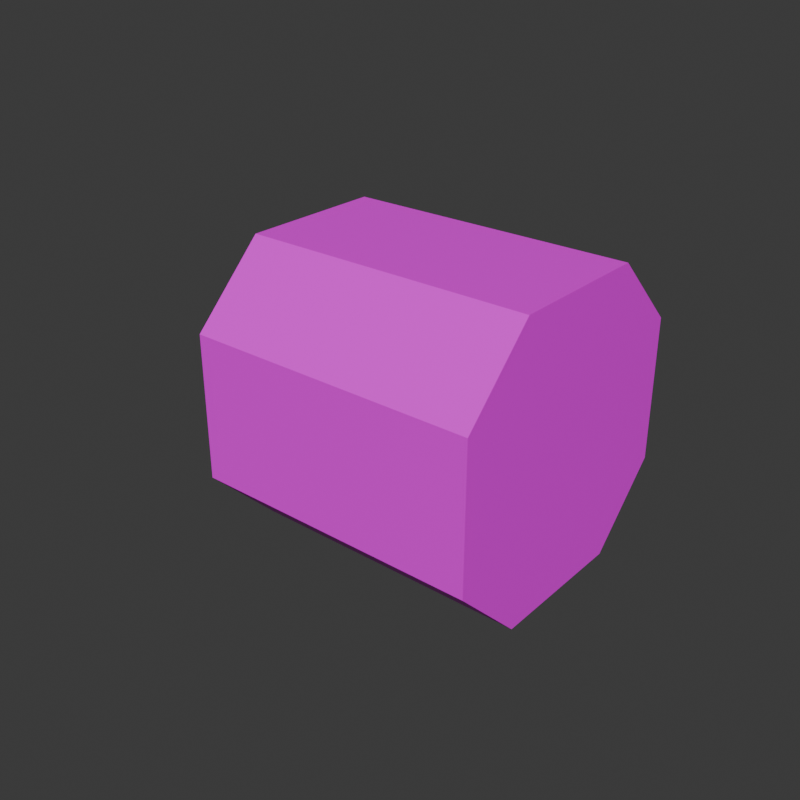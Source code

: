 # Source: motor.blend  (saved by Blender 4.2.66; exported with 4.5.12 LTS)
import bpy
from mathutils import Matrix  # noqa: F401  (used for matrix-valued properties, if any)

bpy.ops.wm.read_factory_settings(use_empty=True)
scene = bpy.context.scene
scene.name = 'Scene'

# ---- collections
col_collection = bpy.data.collections.new('Collection'); scene.collection.children.link(col_collection)

# ---- images (referenced by path relative to the original .blend; pixels are not part of the script)
import os
ASSET_DIR = os.environ.get("B2B_ASSET_DIR", "")  # directory of the original .blend (textures are referenced by path, not embedded)
HERE = os.path.dirname(os.path.abspath(__file__))  # packed textures are extracted next to this script under _unpacked/

def load_image(name, relpath, width, height, colorspace="sRGB"):
    """Load a texture the original file referenced (path relative to the .blend, or extracted next to this script)."""
    p = next((c for c in (os.path.join(HERE, relpath), os.path.join(ASSET_DIR, relpath)) if relpath and os.path.exists(c)), "")
    if p:
        img = bpy.data.images.load(p, check_existing=True)
        img.name = name
    else:  # same state as the original file: an image datablock whose file is absent (Cycles renders it pink)
        img = bpy.data.images.new(name, width, height)
        img.source = "FILE"
        img.filepath = "//" + (relpath or name)
    img.colorspace_settings.name = colorspace
    return img
img_motor_png = load_image('motor.png', 'motor.png', 1024, 1024, 'sRGB')

# ---- materials (node trees are filled in below, after node groups)
mat_material = bpy.data.materials.new('Material')
mat_material.alpha_threshold = 0.0
mat_material.roughness = 0.5
mat_material.line_color = (0.0, 0.0, 0.0, 1.0)

# ---- material node trees
mat_material.use_nodes = True; mat_material.node_tree.nodes.clear()
_N = mat_material.node_tree.nodes; _L = mat_material.node_tree.links
n0 = _N.new('ShaderNodeOutputMaterial'); n0.name = 'Material Output'; n0.location = (300, 300)
n1 = _N.new('ShaderNodeBsdfPrincipled'); n1.name = 'Principled BSDF'; n1.location = (10, 300)
n1.inputs[3].default_value = 1.45
n2 = _N.new('ShaderNodeTexImage'); n2.name = 'Image Texture'; n2.location = (-352, 220)
n2.image = img_motor_png
n2.interpolation = 'Closest'
_L.new(n1.outputs[0], n0.inputs[0])
_L.new(n2.outputs[0], n1.inputs[0])
n0.is_active_output = True

# ---- world
world_world = bpy.data.worlds.new('World'); scene.world = world_world
world_world.use_nodes = True; world_world.node_tree.nodes.clear()
_N = world_world.node_tree.nodes; _L = world_world.node_tree.links
n0 = _N.new('ShaderNodeOutputWorld'); n0.name = 'World Output'; n0.location = (300, 300)
n1 = _N.new('ShaderNodeBackground'); n1.name = 'Background'; n1.location = (10, 300)
n1.inputs[0].default_value = (0.05088, 0.05088, 0.05088, 1.0)
_L.new(n1.outputs[0], n0.inputs[0])
n0.is_active_output = True
world_world.color = (0.05088, 0.05088, 0.05088)
world_world.sun_shadow_jitter_overblur = 0.0

# ---- meshes
me_cube = bpy.data.meshes.new('Cube')
me_cube.from_pydata([(0.5734, -0.67, 0.0), (0.5734, 0.67, 0.0), (0.5734, 0.0, -0.67), (0.5734, 0.0, 0.67), (0.5734, 0.0, 0.0), (-1.0, -0.5, -1.0), (1.0, -0.5, 1.0), (-1.0, -0.335, -0.67), (0.5734, -0.335, -0.67), (-1.0, -0.5, 1.0), (1.0, -0.5, -1.0), (-1.0, -0.335, 0.67), (0.5734, -0.335, 0.67), (0.5734, -0.335, 0.0), (-1.0, 0.5, 1.0), (1.0, 0.5, -1.0), (-1.0, 0.335, 0.67), (0.5734, 0.335, 0.67), (0.5734, 0.335, 0.0), (-1.0, 0.5, -1.0), (1.0, 0.5, 1.0), (-1.0, 0.335, -0.67), (0.5734, 0.335, -0.67), (-1.0, -1.0, 0.5), (-1.0, -0.67, 0.335), (0.5734, -0.67, 0.335), (1.0, 1.0, 0.5), (1.0, -1.0, 0.5), (-1.0, 1.0, 0.5), (-1.0, 0.67, 0.335), (0.5734, 0.67, 0.335), (0.5734, 0.0, 0.335), (0.5734, -0.335, 0.335), (1.0, -0.5, 0.5), (1.0, 0.5, 0.5), (0.5734, 0.335, 0.335), (1.0, 1.0, -0.5), (1.0, -1.0, -0.5), (-1.0, 1.0, -0.5), (-1.0, 0.67, -0.335), (0.5734, 0.67, -0.335), (-1.0, -1.0, -0.5), (-1.0, -0.67, -0.335), (0.5734, -0.67, -0.335), (0.5734, 0.0, -0.335), (0.5734, -0.335, -0.335), (1.0, -0.5, -0.5), (1.0, 0.5, -0.5), (0.5734, 0.335, -0.335), (-0.9047, 0.335, 0.67), (-0.9047, 0.67, 0.335), (-0.9047, -0.335, 0.67), (-0.9047, -0.67, 0.335), (-0.9047, -0.335, -0.67), (-0.9047, -0.67, -0.335), (-0.9047, 0.335, -0.67), (-0.9047, 0.67, -0.335), (-0.959, -0.1466, 0.07194), (-0.959, -0.07681, 0.1417), (-0.9392, -0.07681, -0.1373), (-0.959, -0.07681, -0.1373), (-0.9392, -0.07681, 0.1417), (-0.959, 0.1324, -0.06755), (-0.959, 0.06268, -0.1373), (-0.9392, 0.06268, 0.1417), (-0.959, 0.06268, 0.1417), (-0.9392, 0.06268, -0.1373), (-0.959, 0.1324, 0.07194), (-0.9392, -0.1466, 0.07194), (-0.9392, 0.1324, 0.07194), (-0.959, -0.1466, -0.06755), (-0.9392, 0.1324, -0.06755), (-0.9392, -0.1466, -0.06755)], [], [(41, 10, 37), (35, 17, 30), (20, 28, 14), (33, 6, 27), (26, 38, 28), (23, 11, 24), (38, 21, 39), (28, 39, 29), (14, 29, 16), (49, 65, 64), (51, 58, 11), (1, 50, 56), (54, 59, 72), (0, 54, 52), (2, 55, 53), (41, 24, 42), (9, 16, 11), (23, 37, 27), (34, 36, 26), (18, 40, 48), (5, 15, 10), (13, 44, 45), (24, 58, 57), (19, 7, 21), (27, 46, 33), (6, 14, 9), (12, 31, 32), (5, 42, 7), (25, 12, 32), (0, 45, 43), (6, 34, 20), (6, 23, 27), (26, 20, 34), (47, 10, 15), (4, 48, 44), (3, 35, 31), (31, 18, 4), (33, 47, 34), (25, 13, 0), (32, 4, 13), (35, 1, 18), (44, 22, 2), (36, 47, 15), (8, 43, 45), (45, 2, 8), (22, 48, 40), (10, 46, 37), (36, 19, 38), (3, 51, 49), (49, 30, 17), (52, 12, 25), (53, 43, 8), (56, 22, 40), (57, 61, 68), (62, 66, 71), (65, 69, 64), (60, 72, 59), (49, 69, 50), (42, 60, 7), (55, 71, 66), (21, 62, 39), (52, 57, 68), (55, 63, 21), (56, 62, 71), (52, 61, 51), (50, 67, 29), (53, 60, 59), (54, 70, 42), (16, 67, 65), (41, 5, 10), (20, 26, 28), (26, 36, 38), (23, 9, 11), (38, 19, 21), (28, 38, 39), (14, 28, 29), (49, 16, 65), (51, 61, 58), (1, 30, 50), (50, 29, 39), (56, 40, 1), (50, 39, 56), (54, 53, 59), (0, 43, 54), (54, 42, 24), (52, 25, 0), (54, 24, 52), (2, 22, 55), (55, 21, 7), (53, 8, 2), (55, 7, 53), (41, 23, 24), (9, 14, 16), (23, 41, 37), (34, 47, 36), (18, 1, 40), (5, 19, 15), (13, 4, 44), (24, 11, 58), (19, 5, 7), (27, 37, 46), (6, 20, 14), (12, 3, 31), (5, 41, 42), (0, 13, 45), (6, 33, 34), (6, 9, 23), (47, 46, 10), (4, 18, 48), (3, 17, 35), (31, 35, 18), (33, 46, 47), (25, 32, 13), (32, 31, 4), (35, 30, 1), (44, 48, 22), (45, 44, 2), (36, 15, 19), (3, 12, 51), (51, 11, 16), (49, 17, 3), (51, 16, 49), (49, 50, 30), (52, 51, 12), (53, 54, 43), (56, 55, 22), (57, 58, 61), (62, 63, 66), (65, 67, 69), (60, 70, 72), (49, 64, 69), (42, 70, 60), (55, 56, 71), (21, 63, 62), (52, 24, 57), (55, 66, 63), (56, 39, 62), (52, 68, 61), (50, 69, 67), (53, 7, 60), (54, 72, 70), (16, 29, 67)])
_uv = me_cube.uv_layers.new(name='UVMap')
_uv.uv.foreach_set('vector', [0.6807, 0.05471, 0.5939, 0.8917, 0.5939, 0.05471, 0.1125, 0.6483, 0.1129, 0.7798, 0.09326, 0.6496, 0.6807, 0.05471, 0.5939, 0.8917, 0.5939, 0.05471, 0.6127, 0.6879, 0.6127, 0.8963, 0.5879, 0.6879, 0.6807, 0.05471, 0.5939, 0.8917, 0.5939, 0.05471, 0.6647, 0.7906, 0.5943, 0.8399, 0.6812, 0.8413, 0.6647, 0.7906, 0.5943, 0.8399, 0.6812, 0.8413, 0.6647, 0.7906, 0.5943, 0.8399, 0.6812, 0.8413, 0.6647, 0.7906, 0.5943, 0.8399, 0.6812, 0.8413, 0.5898, 0.8568, 0.5898, 0.8874, 0.5898, 0.8568, 0.6848, 0.8495, 0.6848, 0.8802, 0.6848, 0.8802, 0.589, 0.8365, 0.6879, 0.8671, 0.589, 0.8671, 0.589, 0.8671, 0.6879, 0.8671, 0.589, 0.8671, 0.589, 0.8365, 0.6879, 0.8671, 0.589, 0.8671, 0.589, 0.8365, 0.6879, 0.8671, 0.589, 0.8671, 0.6647, 0.7906, 0.5943, 0.8399, 0.6812, 0.8413, 0.6647, 0.7906, 0.5943, 0.8399, 0.6812, 0.8413, 0.6807, 0.05471, 0.5939, 0.8917, 0.5939, 0.05471, 0.6622, 0.6879, 0.6869, 0.2712, 0.6869, 0.6879, 0.1122, 0.5127, 0.09187, 0.3719, 0.1118, 0.3728, 0.6807, 0.05471, 0.5939, 0.8917, 0.5939, 0.05471, 0.1504, 0.5121, 0.1314, 0.3736, 0.1506, 0.3745, 0.6753, 0.8786, 0.6452, 0.8726, 0.6487, 0.8704, 0.6647, 0.7906, 0.5943, 0.8399, 0.6812, 0.8413, 0.5879, 0.6879, 0.6127, 0.2712, 0.6127, 0.6879, 0.6807, 0.05471, 0.5939, 0.8917, 0.5939, 0.05471, 0.15, 0.7753, 0.1315, 0.647, 0.1502, 0.6457, 0.6647, 0.7906, 0.5943, 0.8399, 0.6812, 0.8413, 0.1687, 0.6444, 0.15, 0.7753, 0.1502, 0.6457, 0.1691, 0.5119, 0.1506, 0.3745, 0.1696, 0.3753, 0.6127, 0.8963, 0.6622, 0.6879, 0.6622, 0.8963, 0.5937, 0.057, 0.681, 0.8894, 0.5939, 0.8911, 0.6869, 0.6879, 0.6622, 0.8963, 0.6622, 0.6879, 0.6622, 0.2712, 0.6127, 0.06285, 0.6622, 0.06285, 0.1314, 0.5124, 0.1118, 0.3728, 0.1314, 0.3736, 0.1316, 0.7776, 0.1125, 0.6483, 0.1315, 0.647, 0.1315, 0.647, 0.1122, 0.5127, 0.1314, 0.5124, 0.6127, 0.6879, 0.6622, 0.2712, 0.6622, 0.6879, 0.1687, 0.6444, 0.1504, 0.5121, 0.1691, 0.5119, 0.1502, 0.6457, 0.1314, 0.5124, 0.1504, 0.5121, 0.1125, 0.6483, 0.09257, 0.5129, 0.1122, 0.5127, 0.1314, 0.3736, 0.1114, 0.2285, 0.1313, 0.2305, 0.6869, 0.2712, 0.6622, 0.2712, 0.6622, 0.06285, 0.1508, 0.2324, 0.1696, 0.3753, 0.1506, 0.3745, 0.1506, 0.3745, 0.1313, 0.2305, 0.1508, 0.2324, 0.1114, 0.2285, 0.1118, 0.3728, 0.09187, 0.3719, 0.6127, 0.06285, 0.6127, 0.2712, 0.5879, 0.2712, 0.6807, 0.05471, 0.5939, 0.8917, 0.5939, 0.05471, 0.589, 0.8365, 0.6879, 0.8671, 0.589, 0.8671, 0.6879, 0.8671, 0.589, 0.8365, 0.6879, 0.8365, 0.6879, 0.8671, 0.589, 0.8365, 0.6879, 0.8365, 0.6879, 0.8671, 0.589, 0.8365, 0.6879, 0.8365, 0.6879, 0.8671, 0.589, 0.8365, 0.6879, 0.8365, 0.6879, 0.8978, 0.589, 0.8671, 0.6879, 0.8671, 0.6879, 0.8978, 0.589, 0.8671, 0.6879, 0.8671, 0.6879, 0.8978, 0.589, 0.8671, 0.6879, 0.8671, 0.6879, 0.8978, 0.589, 0.8671, 0.6879, 0.8671, 0.6879, 0.8671, 0.589, 0.8671, 0.589, 0.8671, 0.6753, 0.8578, 0.6452, 0.8639, 0.6583, 0.8473, 0.589, 0.8671, 0.6879, 0.8671, 0.589, 0.8671, 0.6242, 0.8473, 0.6345, 0.8661, 0.6072, 0.8578, 0.5898, 0.8568, 0.5898, 0.8874, 0.5898, 0.8568, 0.6848, 0.8495, 0.6848, 0.8802, 0.6848, 0.8802, 0.5898, 0.8568, 0.5898, 0.8874, 0.5898, 0.8568, 0.6879, 0.8671, 0.589, 0.8671, 0.589, 0.8671, 0.6848, 0.8495, 0.6848, 0.8802, 0.6848, 0.8802, 0.5898, 0.8568, 0.5898, 0.8874, 0.5898, 0.8568, 0.6848, 0.8495, 0.6848, 0.8802, 0.6848, 0.8802, 0.6242, 0.8891, 0.6345, 0.8704, 0.6381, 0.8726, 0.6807, 0.05471, 0.6807, 0.8917, 0.5939, 0.8917, 0.6807, 0.05471, 0.6807, 0.8917, 0.5939, 0.8917, 0.6807, 0.05471, 0.6807, 0.8917, 0.5939, 0.8917, 0.6647, 0.7906, 0.6111, 0.7902, 0.5943, 0.8399, 0.6647, 0.7906, 0.6111, 0.7902, 0.5943, 0.8399, 0.6647, 0.7906, 0.6111, 0.7902, 0.5943, 0.8399, 0.6647, 0.7906, 0.6111, 0.7902, 0.5943, 0.8399, 0.5898, 0.8568, 0.5898, 0.8874, 0.5898, 0.8874, 0.6848, 0.8495, 0.6848, 0.8495, 0.6848, 0.8802, 0.589, 0.8365, 0.6879, 0.8365, 0.6879, 0.8671, 0.6874, 0.8425, 0.6874, 0.8943, 0.5876, 0.8938, 0.589, 0.8671, 0.589, 0.8365, 0.589, 0.8365, 0.6874, 0.8425, 0.5876, 0.8938, 0.5876, 0.8429, 0.589, 0.8671, 0.6879, 0.8671, 0.6879, 0.8671, 0.589, 0.8365, 0.6879, 0.8365, 0.6879, 0.8671, 0.6874, 0.8425, 0.6874, 0.8943, 0.5876, 0.8938, 0.589, 0.8671, 0.589, 0.8365, 0.589, 0.8365, 0.6874, 0.8425, 0.5876, 0.8938, 0.5876, 0.8429, 0.589, 0.8365, 0.6879, 0.8365, 0.6879, 0.8671, 0.6874, 0.8425, 0.6874, 0.8943, 0.5876, 0.8938, 0.589, 0.8671, 0.589, 0.8365, 0.589, 0.8365, 0.6874, 0.8425, 0.5876, 0.8938, 0.5876, 0.8429, 0.6647, 0.7906, 0.6111, 0.7902, 0.5943, 0.8399, 0.6647, 0.7906, 0.6111, 0.7902, 0.5943, 0.8399, 0.6807, 0.05471, 0.6807, 0.8917, 0.5939, 0.8917, 0.6622, 0.6879, 0.6622, 0.2712, 0.6869, 0.2712, 0.1122, 0.5127, 0.09257, 0.5129, 0.09187, 0.3719, 0.6807, 0.05471, 0.6807, 0.8917, 0.5939, 0.8917, 0.1504, 0.5121, 0.1314, 0.5124, 0.1314, 0.3736, 0.6753, 0.8786, 0.6583, 0.8891, 0.6452, 0.8726, 0.6647, 0.7906, 0.6111, 0.7902, 0.5943, 0.8399, 0.5879, 0.6879, 0.5879, 0.2712, 0.6127, 0.2712, 0.6807, 0.05471, 0.6807, 0.8917, 0.5939, 0.8917, 0.15, 0.7753, 0.1316, 0.7776, 0.1315, 0.647, 0.6647, 0.7906, 0.6111, 0.7902, 0.5943, 0.8399, 0.1691, 0.5119, 0.1504, 0.5121, 0.1506, 0.3745, 0.6127, 0.8963, 0.6127, 0.6879, 0.6622, 0.6879, 0.5937, 0.057, 0.6808, 0.0553, 0.681, 0.8894, 0.6622, 0.2712, 0.6127, 0.2712, 0.6127, 0.06285, 0.1314, 0.5124, 0.1122, 0.5127, 0.1118, 0.3728, 0.1316, 0.7776, 0.1129, 0.7798, 0.1125, 0.6483, 0.1315, 0.647, 0.1125, 0.6483, 0.1122, 0.5127, 0.6127, 0.6879, 0.6127, 0.2712, 0.6622, 0.2712, 0.1687, 0.6444, 0.1502, 0.6457, 0.1504, 0.5121, 0.1502, 0.6457, 0.1315, 0.647, 0.1314, 0.5124, 0.1125, 0.6483, 0.09326, 0.6496, 0.09257, 0.5129, 0.1314, 0.3736, 0.1118, 0.3728, 0.1114, 0.2285, 0.1506, 0.3745, 0.1314, 0.3736, 0.1313, 0.2305, 0.6807, 0.05471, 0.6807, 0.8917, 0.5939, 0.8917, 0.589, 0.8365, 0.6879, 0.8365, 0.6879, 0.8671, 0.6874, 0.8425, 0.6874, 0.8943, 0.5876, 0.8938, 0.589, 0.8671, 0.589, 0.8365, 0.589, 0.8365, 0.6874, 0.8425, 0.5876, 0.8938, 0.5876, 0.8429, 0.6879, 0.8671, 0.589, 0.8671, 0.589, 0.8365, 0.6879, 0.8671, 0.589, 0.8671, 0.589, 0.8365, 0.6879, 0.8671, 0.589, 0.8671, 0.589, 0.8365, 0.6879, 0.8671, 0.589, 0.8671, 0.589, 0.8365, 0.6879, 0.8978, 0.589, 0.8978, 0.589, 0.8671, 0.6879, 0.8978, 0.589, 0.8978, 0.589, 0.8671, 0.6879, 0.8978, 0.589, 0.8978, 0.589, 0.8671, 0.6879, 0.8978, 0.589, 0.8978, 0.589, 0.8671, 0.6879, 0.8671, 0.6879, 0.8671, 0.589, 0.8671, 0.6753, 0.8578, 0.6487, 0.8661, 0.6452, 0.8639, 0.589, 0.8671, 0.6879, 0.8671, 0.6879, 0.8671, 0.6242, 0.8473, 0.6381, 0.8639, 0.6345, 0.8661, 0.5898, 0.8568, 0.5898, 0.8874, 0.5898, 0.8874, 0.6848, 0.8495, 0.6848, 0.8495, 0.6848, 0.8802, 0.5898, 0.8568, 0.5898, 0.8874, 0.5898, 0.8874, 0.6879, 0.8671, 0.6879, 0.8671, 0.589, 0.8671, 0.6848, 0.8495, 0.6848, 0.8495, 0.6848, 0.8802, 0.5898, 0.8568, 0.5898, 0.8874, 0.5898, 0.8874, 0.6848, 0.8495, 0.6848, 0.8495, 0.6848, 0.8802, 0.6242, 0.8891, 0.6072, 0.8786, 0.6345, 0.8704])
me_cube.materials.append(mat_material)
me_cube.use_mirror_vertex_groups = False
me_cube.update()
me_cube_003 = bpy.data.meshes.new('Cube.003')
me_cube_003.from_pydata([(-0.7576, -0.2626, -0.261), (-0.7576, -0.2626, 0.2597), (-0.7576, 0.2626, -0.261), (-0.7576, 0.2626, 0.2597), (0.5045, -0.2626, -0.261), (0.5045, -0.2626, 0.2597), (0.5045, 0.2626, -0.261), (0.5045, 0.2626, 0.2597), (-0.7576, -0.3124, -0.1074), (-0.7576, -0.3124, 0.1062), (-0.7576, 0.3124, 0.1062), (-0.7576, 0.3124, -0.1074), (0.5045, 0.3124, 0.1062), (0.5045, 0.3124, -0.1074), (0.5045, -0.3124, 0.1062), (0.5045, -0.3124, -0.1074), (-0.7576, 0.1041, -0.321), (-0.7576, -0.1041, -0.321), (-0.7576, -0.1041, 0.3198), (-0.7576, 0.1041, 0.3198), (0.5045, -0.1041, -0.321), (0.5045, 0.1041, -0.321), (0.5045, 0.1041, 0.3198), (0.5045, -0.1041, 0.3198), (0.5045, 0.1041, -0.1074), (0.5045, -0.1041, -0.1074), (0.5045, 0.1041, 0.1062), (0.5045, -0.1041, 0.1062), (-0.7576, -0.2083, -0.2143), (-0.7576, 0.2083, -0.2143), (-0.7576, -0.2083, 0.2131), (-0.7576, 0.2083, 0.2131), (-0.7819, -0.4632, -0.1611), (-0.7819, -0.4632, 0.1557), (-0.7819, 0.4632, 0.1557), (-0.7819, 0.4632, -0.1611), (0.5288, 0.4632, 0.1557), (0.5288, 0.4632, -0.1611), (0.5288, -0.4632, 0.1557), (0.5288, -0.4632, -0.1611), (-0.7819, 0.1544, -0.4779), (-0.7819, -0.1544, -0.4779), (-0.7819, -0.1544, 0.4725), (-0.7819, 0.1544, 0.4725), (0.5288, -0.1544, -0.4779), (0.5288, 0.1544, -0.4779), (0.5288, 0.1544, 0.4725), (0.5288, -0.1544, 0.4725), (-0.811, -0.5323, -0.29), (-0.811, -0.5323, 0.2847), (-0.811, 0.5323, 0.2847), (-0.811, 0.5323, -0.29), (0.5578, 0.5323, 0.2847), (0.5578, 0.5323, -0.29), (0.5578, -0.5323, 0.2847), (0.5578, -0.5323, -0.29), (-0.811, 0.2704, -0.5487), (-0.811, -0.2704, -0.5487), (-0.811, -0.2704, 0.5433), (-0.811, 0.2704, 0.5433), (0.5578, -0.2704, -0.5487), (0.5578, 0.2704, -0.5487), (0.5578, 0.2704, 0.5433), (0.5578, -0.2704, 0.5433), (-0.9865, -0.2083, -0.2143), (-0.9865, 0.2083, -0.2143), (-0.9865, -0.2083, 0.2131), (-0.9865, 0.2083, 0.2131)], [], [(31, 3, 10), (3, 12, 10), (27, 5, 14), (5, 9, 14), (20, 0, 17), (18, 5, 23), (15, 0, 4), (15, 38, 39), (25, 4, 20), (27, 15, 25), (11, 6, 2), (20, 45, 21), (29, 2, 16), (31, 11, 29), (9, 28, 8), (28, 65, 29), (0, 28, 17), (28, 16, 17), (12, 24, 13), (26, 25, 24), (6, 24, 21), (24, 20, 21), (3, 22, 7), (17, 44, 20), (6, 16, 2), (12, 34, 10), (7, 26, 12), (22, 27, 26), (1, 30, 9), (18, 31, 30), (46, 63, 47), (38, 55, 39), (44, 61, 45), (37, 52, 36), (15, 32, 8), (22, 47, 23), (8, 33, 9), (9, 38, 14), (17, 40, 41), (11, 34, 35), (19, 46, 22), (23, 42, 18), (18, 43, 19), (11, 37, 13), (21, 40, 16), (13, 36, 12), (54, 48, 55), (50, 53, 51), (59, 63, 62), (61, 57, 56), (39, 48, 32), (43, 62, 46), (33, 54, 38), (47, 58, 42), (35, 53, 37), (45, 56, 40), (36, 50, 34), (32, 49, 33), (41, 60, 44), (40, 57, 41), (34, 51, 35), (43, 58, 59), (66, 65, 64), (30, 64, 28), (29, 67, 31), (31, 66, 30), (31, 19, 3), (3, 7, 12), (27, 23, 5), (5, 1, 9), (20, 4, 0), (18, 1, 5), (15, 8, 0), (15, 14, 38), (25, 15, 4), (27, 14, 15), (11, 13, 6), (20, 44, 45), (29, 11, 2), (31, 10, 11), (9, 30, 28), (28, 64, 65), (0, 8, 28), (28, 29, 16), (12, 26, 24), (26, 27, 25), (6, 13, 24), (24, 25, 20), (3, 19, 22), (17, 41, 44), (6, 21, 16), (12, 36, 34), (7, 22, 26), (22, 23, 27), (1, 18, 30), (18, 19, 31), (46, 62, 63), (38, 54, 55), (44, 60, 61), (37, 53, 52), (15, 39, 32), (22, 46, 47), (8, 32, 33), (9, 33, 38), (17, 16, 40), (11, 10, 34), (19, 43, 46), (23, 47, 42), (18, 42, 43), (11, 35, 37), (21, 45, 40), (13, 37, 36), (54, 49, 48), (50, 52, 53), (59, 58, 63), (61, 60, 57), (39, 55, 48), (43, 59, 62), (33, 49, 54), (47, 63, 58), (35, 51, 53), (45, 61, 56), (36, 52, 50), (32, 48, 49), (41, 57, 60), (40, 56, 57), (34, 50, 51), (43, 42, 58), (66, 67, 65), (30, 66, 64), (29, 65, 67), (31, 67, 66)])
_uv = me_cube_003.uv_layers.new(name='UVMap')
_uv.uv.foreach_set('vector', [0.0, 0.0, 0.2622, 1.0, 0.0, 1.0, 0.2622, 0.0, 0.0, 1.0, 0.0, 0.0, 0.0, 0.0, 0.2622, 1.0, 0.0, 1.0, 0.2622, 0.0, 0.0, 1.0, 0.0, 0.0, 0.2622, 0.0, 0.0, 1.0, 0.0, 0.0, 0.2622, 0.0, 0.0, 1.0, 0.0, 0.0, 0.2622, 0.0, 0.0, 1.0, 0.0, 0.0, 0.5443, 0.1375, 0.3227, 0.9491, 0.3188, 0.11, 0.2622, 0.0, 0.0, 1.0, 0.0, 0.0, 0.2622, 0.0, 0.0, 1.0, 0.0, 0.0, 0.2622, 0.0, 0.0, 1.0, 0.0, 0.0, 0.5483, 0.9765, 0.3188, 0.11, 0.5443, 0.1375, 0.2622, 0.0, 0.0, 1.0, 0.0, 0.0, 0.2622, 0.0, 0.0, 1.0, 0.0, 0.0, 0.2622, 0.0, 0.0, 1.0, 0.0, 0.0, 0.2622, 0.0, 0.0, 1.0, 0.0, 0.0, 0.0, 0.0, 0.2622, 1.0, 0.0, 1.0, 0.2622, 0.0, 0.0, 1.0, 0.0, 0.0, 0.2622, 0.0, 0.0, 1.0, 0.0, 0.0, 0.2622, 0.0, 0.0, 1.0, 0.0, 0.0, 0.0, 0.0, 0.2622, 1.0, 0.0, 1.0, 0.2622, 0.0, 0.0, 1.0, 0.0, 0.0, 0.2622, 0.0, 0.0, 1.0, 0.0, 0.0, 0.5483, 0.9765, 0.3188, 0.11, 0.5443, 0.1375, 0.2622, 0.0, 0.0, 1.0, 0.0, 0.0, 0.5483, 0.9765, 0.3188, 0.11, 0.5443, 0.1375, 0.2622, 0.0, 0.0, 1.0, 0.0, 0.0, 0.2622, 0.0, 0.0, 1.0, 0.0, 0.0, 0.2622, 0.0, 0.0, 1.0, 0.0, 0.0, 0.2622, 0.0, 0.0, 1.0, 0.0, 0.0, 0.2622, 0.0, 0.0, 1.0, 0.0, 0.0, 0.2622, 0.0, 0.0, 1.0, 0.0, 0.0, 0.2622, 0.0, 0.0, 1.0, 0.0, 0.0, 0.2622, 0.0, 0.0, 1.0, 0.0, 0.0, 0.5483, 0.9765, 0.3188, 0.11, 0.5443, 0.1375, 0.5483, 0.9765, 0.3188, 0.11, 0.5443, 0.1375, 0.5483, 0.9765, 0.3188, 0.11, 0.5443, 0.1375, 0.5483, 0.9765, 0.3188, 0.11, 0.5443, 0.1375, 0.5443, 0.1375, 0.3227, 0.9491, 0.3188, 0.11, 0.5443, 0.1375, 0.3227, 0.9491, 0.3188, 0.11, 0.5483, 0.9765, 0.3188, 0.11, 0.5443, 0.1375, 0.5483, 0.9765, 0.3188, 0.11, 0.5443, 0.1375, 0.5483, 0.9765, 0.3188, 0.11, 0.5443, 0.1375, 0.5483, 0.9765, 0.3188, 0.11, 0.5443, 0.1375, 0.5483, 0.9765, 0.3188, 0.11, 0.5443, 0.1375, 0.5483, 0.9765, 0.3188, 0.11, 0.5443, 0.1375, 0.2622, 0.0, 0.0, 1.0, 0.0, 0.0, 0.2622, 0.0, 0.0, 1.0, 0.0, 0.0, 0.2622, 0.0, 0.0, 1.0, 0.0, 0.0, 0.2622, 0.0, 0.0, 1.0, 0.0, 0.0, 0.2622, 0.0, 0.0, 1.0, 0.0, 0.0, 0.2622, 0.0, 0.0, 1.0, 0.0, 0.0, 0.2622, 0.0, 0.0, 1.0, 0.0, 0.0, 0.2622, 0.0, 0.0, 1.0, 0.0, 0.0, 0.2622, 0.0, 0.0, 1.0, 0.0, 0.0, 0.2622, 0.0, 0.0, 1.0, 0.0, 0.0, 0.2622, 0.0, 0.0, 1.0, 0.0, 0.0, 0.2622, 0.0, 0.0, 1.0, 0.0, 0.0, 0.2622, 0.0, 0.0, 1.0, 0.0, 0.0, 0.2622, 0.0, 0.0, 1.0, 0.0, 0.0, 0.2622, 0.0, 0.0, 1.0, 0.0, 0.0, 0.0, 0.0, 0.2622, 1.0, 0.0, 1.0, 0.2622, 0.0, 0.0, 1.0, 0.0, 0.0, 0.2622, 0.0, 0.0, 1.0, 0.0, 0.0, 0.2622, 0.0, 0.0, 1.0, 0.0, 0.0, 0.2622, 0.0, 0.0, 1.0, 0.0, 0.0, 0.0, 0.0, 0.2622, 0.0, 0.2622, 1.0, 0.2622, 0.0, 0.2622, 1.0, 0.0, 1.0, 0.0, 0.0, 0.2622, 0.0, 0.2622, 1.0, 0.2622, 0.0, 0.2622, 1.0, 0.0, 1.0, 0.2622, 0.0, 0.2622, 1.0, 0.0, 1.0, 0.2622, 0.0, 0.2622, 1.0, 0.0, 1.0, 0.2622, 0.0, 0.2622, 1.0, 0.0, 1.0, 0.5443, 0.1375, 0.5483, 0.9765, 0.3227, 0.9491, 0.2622, 0.0, 0.2622, 1.0, 0.0, 1.0, 0.2622, 0.0, 0.2622, 1.0, 0.0, 1.0, 0.2622, 0.0, 0.2622, 1.0, 0.0, 1.0, 0.5483, 0.9765, 0.3227, 0.9491, 0.3188, 0.11, 0.2622, 0.0, 0.2622, 1.0, 0.0, 1.0, 0.2622, 0.0, 0.2622, 1.0, 0.0, 1.0, 0.2622, 0.0, 0.2622, 1.0, 0.0, 1.0, 0.2622, 0.0, 0.2622, 1.0, 0.0, 1.0, 0.0, 0.0, 0.2622, 0.0, 0.2622, 1.0, 0.2622, 0.0, 0.2622, 1.0, 0.0, 1.0, 0.2622, 0.0, 0.2622, 1.0, 0.0, 1.0, 0.2622, 0.0, 0.2622, 1.0, 0.0, 1.0, 0.0, 0.0, 0.2622, 0.0, 0.2622, 1.0, 0.2622, 0.0, 0.2622, 1.0, 0.0, 1.0, 0.2622, 0.0, 0.2622, 1.0, 0.0, 1.0, 0.5483, 0.9765, 0.3227, 0.9491, 0.3188, 0.11, 0.2622, 0.0, 0.2622, 1.0, 0.0, 1.0, 0.5483, 0.9765, 0.3227, 0.9491, 0.3188, 0.11, 0.2622, 0.0, 0.2622, 1.0, 0.0, 1.0, 0.2622, 0.0, 0.2622, 1.0, 0.0, 1.0, 0.2622, 0.0, 0.2622, 1.0, 0.0, 1.0, 0.2622, 0.0, 0.2622, 1.0, 0.0, 1.0, 0.2622, 0.0, 0.2622, 1.0, 0.0, 1.0, 0.2622, 0.0, 0.2622, 1.0, 0.0, 1.0, 0.2622, 0.0, 0.2622, 1.0, 0.0, 1.0, 0.2622, 0.0, 0.2622, 1.0, 0.0, 1.0, 0.5483, 0.9765, 0.3227, 0.9491, 0.3188, 0.11, 0.5483, 0.9765, 0.3227, 0.9491, 0.3188, 0.11, 0.5483, 0.9765, 0.3227, 0.9491, 0.3188, 0.11, 0.5483, 0.9765, 0.3227, 0.9491, 0.3188, 0.11, 0.5443, 0.1375, 0.5483, 0.9765, 0.3227, 0.9491, 0.5443, 0.1375, 0.5483, 0.9765, 0.3227, 0.9491, 0.5483, 0.9765, 0.3227, 0.9491, 0.3188, 0.11, 0.5483, 0.9765, 0.3227, 0.9491, 0.3188, 0.11, 0.5483, 0.9765, 0.3227, 0.9491, 0.3188, 0.11, 0.5483, 0.9765, 0.3227, 0.9491, 0.3188, 0.11, 0.5483, 0.9765, 0.3227, 0.9491, 0.3188, 0.11, 0.5483, 0.9765, 0.3227, 0.9491, 0.3188, 0.11, 0.2622, 0.0, 0.2622, 1.0, 0.0, 1.0, 0.2622, 0.0, 0.2622, 1.0, 0.0, 1.0, 0.2622, 0.0, 0.2622, 1.0, 0.0, 1.0, 0.2622, 0.0, 0.2622, 1.0, 0.0, 1.0, 0.2622, 0.0, 0.2622, 1.0, 0.0, 1.0, 0.2622, 0.0, 0.2622, 1.0, 0.0, 1.0, 0.2622, 0.0, 0.2622, 1.0, 0.0, 1.0, 0.2622, 0.0, 0.2622, 1.0, 0.0, 1.0, 0.2622, 0.0, 0.2622, 1.0, 0.0, 1.0, 0.2622, 0.0, 0.2622, 1.0, 0.0, 1.0, 0.2622, 0.0, 0.2622, 1.0, 0.0, 1.0, 0.2622, 0.0, 0.2622, 1.0, 0.0, 1.0, 0.2622, 0.0, 0.2622, 1.0, 0.0, 1.0, 0.2622, 0.0, 0.2622, 1.0, 0.0, 1.0, 0.2622, 0.0, 0.2622, 1.0, 0.0, 1.0, 0.0, 0.0, 0.2622, 0.0, 0.2622, 1.0, 0.2622, 0.0, 0.2622, 1.0, 0.0, 1.0, 0.2622, 0.0, 0.2622, 1.0, 0.0, 1.0, 0.2622, 0.0, 0.2622, 1.0, 0.0, 1.0, 0.2622, 0.0, 0.2622, 1.0, 0.0, 1.0])
me_cube_003.materials.append(mat_material)
me_cube_003.update()

# ---- objects
ob_stator = bpy.data.objects.new('stator', me_cube)
ob_rotor = bpy.data.objects.new('rotor', me_cube_003)

# ---- transforms, parenting, visibility, modifiers, constraints
ob_stator.location = (0.5, -0.5, 0.5)
ob_stator.scale = (0.5, 0.5, 0.5)
ob_stator.lock_rotations_4d = False
ob_stator.empty_display_type = 'ARROWS'
ob_stator.lineart.crease_threshold = 0.0
ob_rotor.location = (0.0, 0.0, 0.0)
ob_rotor.scale = (0.5, 0.5, 0.5)

# ---- collection membership
col_collection.objects.link(ob_stator)
col_collection.objects.link(ob_rotor)

# ---- scene / render settings (as saved in the file)
scene.frame_start = 1; scene.frame_end = 250; scene.frame_set(1)
scene.render.engine = 'BLENDER_EEVEE_NEXT'
scene.render.resolution_x = 64
scene.render.resolution_y = 64
scene.render.film_transparent = True
bpy.context.view_layer.update()

# ---- added for rendering (the .blend has no active camera and no usable light): camera, sun
cam_auto = bpy.data.cameras.new('AutoCamera')
cam_auto.lens = 50.0
cam_auto.sensor_width = 36.0
cam_auto.clip_end = 1000.0
ob_auto_camera = bpy.data.objects.new('AutoCamera', cam_auto)
scene.collection.objects.link(ob_auto_camera)
ob_auto_camera.location = (2.41469, -2.96051, 2.09188)
ob_auto_camera.rotation_euler = (1.09748, -7.21219e-08, 0.694738)
scene.camera = ob_auto_camera
light_auto_sun = bpy.data.lights.new('AutoSun', 'SUN')
light_auto_sun.energy = 3.0
light_auto_sun.angle = 0.0523599
ob_auto_sun = bpy.data.objects.new('AutoSun', light_auto_sun)
scene.collection.objects.link(ob_auto_sun)
ob_auto_sun.rotation_euler = (0.872665, 0.174533, 0.523599)
bpy.context.view_layer.update()

